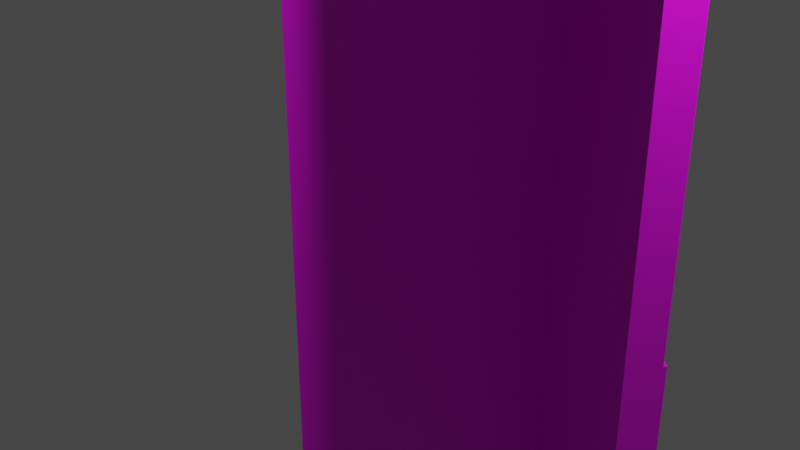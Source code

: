 # Source: curvewallout.blend  (saved by Blender 2.80.75; exported with 4.5.12 LTS)
import bpy
from mathutils import Matrix  # noqa: F401  (used for matrix-valued properties, if any)

bpy.ops.wm.read_factory_settings(use_empty=True)
scene = bpy.context.scene
scene.name = 'Scene'

# ---- collections
col_collection = bpy.data.collections.new('Collection'); scene.collection.children.link(col_collection)

# ---- images (referenced by path relative to the original .blend; pixels are not part of the script)
import os
ASSET_DIR = os.environ.get("B2B_ASSET_DIR", "")  # directory of the original .blend (textures are referenced by path, not embedded)
HERE = os.path.dirname(os.path.abspath(__file__))  # packed textures are extracted next to this script under _unpacked/

def load_image(name, relpath, width, height, colorspace="sRGB"):
    """Load a texture the original file referenced (path relative to the .blend, or extracted next to this script)."""
    p = next((c for c in (os.path.join(HERE, relpath), os.path.join(ASSET_DIR, relpath)) if relpath and os.path.exists(c)), "")
    if p:
        img = bpy.data.images.load(p, check_existing=True)
        img.name = name
    else:  # same state as the original file: an image datablock whose file is absent (Cycles renders it pink)
        img = bpy.data.images.new(name, width, height)
        img.source = "FILE"
        img.filepath = "//" + (relpath or name)
    img.colorspace_settings.name = colorspace
    return img
img_wallskin_jpg = load_image('WallSkin.jpg', 'WallSkin.jpg', 1024, 1024, 'sRGB')

# ---- materials (node trees are filled in below, after node groups)
mat_material = bpy.data.materials.new('Material')
mat_material.use_transparent_shadow = False

# ---- material node trees
mat_material.use_nodes = True; mat_material.node_tree.nodes.clear()
_N = mat_material.node_tree.nodes; _L = mat_material.node_tree.links
n0 = _N.new('ShaderNodeOutputMaterial'); n0.name = 'Material Output'; n0.location = (300, 300)
n1 = _N.new('ShaderNodeBsdfPrincipled'); n1.name = 'Principled BSDF'; n1.location = (10, 300)
n1.distribution = 'GGX'
n1.subsurface_method = 'BURLEY'
n1.inputs[3].default_value = 1.45
n1.inputs[27].default_value = (0.0, 0.0, 0.0, 1.0)
n1.inputs[28].default_value = 1.0
n2 = _N.new('ShaderNodeTexImage'); n2.name = 'Image Texture'; n2.location = (-280, 275)
n2.image = img_wallskin_jpg
_L.new(n1.outputs[0], n0.inputs[0])
_L.new(n2.outputs[0], n1.inputs[0])
n0.is_active_output = True

# ---- world
world_world = bpy.data.worlds.new('World'); scene.world = world_world
world_world.use_nodes = True; world_world.node_tree.nodes.clear()
_N = world_world.node_tree.nodes; _L = world_world.node_tree.links
n0 = _N.new('ShaderNodeOutputWorld'); n0.name = 'World Output'; n0.location = (300, 300)
n1 = _N.new('ShaderNodeBackground'); n1.name = 'Background'; n1.location = (10, 300)
n1.inputs[0].default_value = (0.05088, 0.05088, 0.05088, 1.0)
_L.new(n1.outputs[0], n0.inputs[0])
n0.is_active_output = True
world_world.color = (0.05088, 0.05088, 0.05088)
world_world.use_sun_shadow = False
world_world.sun_shadow_jitter_overblur = 0.0

# ---- cameras
cam_camera = bpy.data.cameras.new('Camera')
cam_camera.clip_end = 100.0
cam_camera.ortho_scale = 7.314

# ---- lights
light_light = bpy.data.lights.new('Light', 'POINT')
light_light.transmission_factor = 0.0
light_light.energy = 1000.0
light_light.shadow_soft_size = 0.1
light_light.shadow_maximum_resolution = 0.006
light_light.use_absolute_resolution = True

# ---- meshes
me_cube_010 = bpy.data.meshes.new('Cube.010')
me_cube_010.from_pydata([(-10.48, 0.05472, -1.0), (-10.48, 0.05472, 1.0), (-12.08, 0.1267, -1.0), (-12.08, 0.1267, 1.0), (-10.48, 0.05472, 0.8634), (-12.08, 0.1267, 0.9177), (-10.48, 0.05472, -0.9301), (-12.08, 0.1267, -0.9301), (-12.49, 0.1451, -0.9301), (-12.49, 0.1451, -1.0), (-13.53, 0.1919, 1.0), (-12.25, 0.1341, 0.9177), (-10.48, 0.05472, 0.1856), (-12.08, 0.1267, 0.177), (-10.48, 0.05472, -0.9082), (-12.08, 0.1267, -0.9082), (-12.31, 0.137, -0.9082), (-12.42, 0.1418, -0.9301), (-10.48, 0.05472, 0.944), (-12.08, 0.1267, 0.944), (-12.24, 0.1336, 0.9177), (-12.24, 0.1336, 0.177), (-12.66, 0.1525, 0.9275), (-12.66, 0.1525, 0.944), (-13.44, 0.1877, 0.9819), (-13.29, 0.181, 0.9639), (-13.1, 0.1723, 0.9479), (-12.88, 0.1624, 0.9353), (12.0, 0.2483, -1.0), (12.0, 0.2483, 1.0), (13.2, 0.3444, -1.0), (13.2, 0.3444, 1.0), (12.0, 0.2483, 0.8634), (13.2, 0.3444, 0.9177), (12.0, 0.2483, -0.9301), (13.2, 0.3444, -0.9301), (13.51, 0.369, -0.9301), (13.51, 0.369, -1.0), (14.29, 0.4315, 1.0), (13.32, 0.3543, 0.9177), (12.0, 0.2483, 0.1856), (13.2, 0.3444, 0.177), (12.0, 0.2483, -0.9082), (13.2, 0.3444, -0.9082), (13.37, 0.3582, -0.9082), (13.45, 0.3646, -0.9301), (12.0, 0.2483, 0.944), (13.2, 0.3444, 0.944), (13.32, 0.3537, 0.9177), (13.32, 0.3537, 0.177), (13.63, 0.3789, 0.9275), (13.63, 0.3788, 0.944), (14.22, 0.4259, 0.9819), (14.11, 0.4169, 0.9639), (13.96, 0.4052, 0.9479), (13.8, 0.3921, 0.9353), (-0.8533, 0.8262, -1.0), (-0.8533, 0.8262, 1.0), (-1.255, 0.9942, -1.0), (-1.255, 0.9942, 1.0), (-1.255, 0.9942, 0.9177), (-0.8533, 0.8262, 0.8634), (-0.8533, 0.8262, -0.9301), (-1.255, 0.9942, -0.9301), (-1.358, 1.037, -1.0), (-1.358, 1.037, -0.9301), (-1.619, 1.146, 1.0), (-1.297, 1.012, 0.9177), (-0.8533, 0.8262, 0.1856), (-1.255, 0.9942, 0.177), (-1.255, 0.9942, -0.9082), (-0.8533, 0.8262, -0.9082), (-1.339, 1.029, -0.9301), (-1.313, 1.018, -0.9082), (-0.8533, 0.8262, 0.944), (-1.294, 1.01, 0.9177), (-1.294, 1.01, 0.177), (-1.596, 1.137, 0.9819), (-1.558, 1.121, 0.9639), (-1.51, 1.101, 0.9479), (-1.455, 1.078, 0.9353), (-1.399, 1.054, 0.9275)], [], [(74, 57, 1, 18), (18, 1, 3, 19), (13, 5, 20, 21), (12, 4, 5, 13), (68, 61, 4, 12), (56, 62, 6, 0), (0, 6, 7, 2), (58, 2, 9, 64), (2, 7, 8, 9), (60, 5, 11, 67), (71, 68, 12, 14), (14, 12, 13, 15), (63, 7, 17, 72), (6, 14, 15, 7), (62, 71, 14, 6), (7, 15, 16, 17), (19, 3, 10, 23), (4, 18, 19, 5), (61, 74, 18, 4), (69, 13, 21, 76), (10, 24, 23), (24, 25, 23), (25, 26, 23), (26, 27, 23), (27, 22, 23), (5, 19, 23, 22, 11), (27, 80, 81, 22), (26, 79, 80, 27), (25, 78, 79, 26), (24, 77, 78, 25), (21, 20, 75, 76), (17, 16, 73, 72), (15, 70, 73, 16), (15, 13, 69, 70), (11, 22, 81, 67), (10, 66, 77, 24), (9, 8, 65, 64), (7, 63, 65, 8), (5, 60, 75, 20), (3, 59, 66, 10), (3, 1, 57, 59), (0, 2, 58, 56), (74, 46, 29, 57), (46, 47, 31, 29), (41, 49, 48, 33), (40, 41, 33, 32), (68, 40, 32, 61), (56, 28, 34, 62), (28, 30, 35, 34), (58, 64, 37, 30), (30, 37, 36, 35), (60, 67, 39, 33), (71, 42, 40, 68), (42, 43, 41, 40), (63, 72, 45, 35), (34, 35, 43, 42), (62, 34, 42, 71), (35, 45, 44, 43), (47, 51, 38, 31), (32, 33, 47, 46), (61, 32, 46, 74), (69, 76, 49, 41), (38, 51, 52), (52, 51, 53), (53, 51, 54), (54, 51, 55), (55, 51, 50), (33, 39, 50, 51, 47), (55, 50, 81, 80), (54, 55, 80, 79), (53, 54, 79, 78), (52, 53, 78, 77), (49, 76, 75, 48), (45, 72, 73, 44), (43, 44, 73, 70), (43, 70, 69, 41), (39, 67, 81, 50), (38, 52, 77, 66), (37, 64, 65, 36), (35, 36, 65, 63), (33, 48, 75, 60), (31, 38, 66, 59), (31, 59, 57, 29), (28, 56, 58, 30)])
_uv = me_cube_010.uv_layers.new(name='UVMap')
_uv.uv.foreach_set('vector', [0.618, 0.1295, 0.625, 0.1295, 0.625, 0.25, 0.618, 0.25, 0.618, 0.25, 0.625, 0.25, 0.625, 0.5, 0.618, 0.5, 0.5362, 0.5, 0.6147, 0.5, 0.6147, 0.5, 0.5362, 0.5, 0.5362, 0.25, 0.6147, 0.25, 0.6147, 0.5, 0.5362, 0.5, 0.5362, 0.1295, 0.6147, 0.1295, 0.6147, 0.25, 0.5362, 0.25, 0.375, 0.1295, 0.3837, 0.1295, 0.3837, 0.25, 0.375, 0.25, 0.375, 0.25, 0.3837, 0.25, 0.3837, 0.5, 0.375, 0.5, 0.375, 0.6355, 0.375, 0.5, 0.375, 0.5, 0.375, 0.6393, 0.375, 0.5, 0.3837, 0.5, 0.3837, 0.5, 0.375, 0.5, 0.4977, 0.4259, 0.4977, 0.3579, 0.4977, 0.3579, 0.4977, 0.4267, 0.3865, 0.1295, 0.5362, 0.1295, 0.5362, 0.25, 0.3865, 0.25, 0.3865, 0.25, 0.5362, 0.25, 0.5362, 0.5, 0.3865, 0.5, 0.6649, 0.9443, 0.6088, 0.9443, 0.6088, 0.9225, 0.6662, 0.9225, 0.3837, 0.25, 0.3865, 0.25, 0.3865, 0.5, 0.3837, 0.5, 0.3837, 0.1295, 0.3865, 0.1295, 0.3865, 0.25, 0.3837, 0.25, 0.3837, 0.5, 0.3865, 0.5, 0.3865, 0.5, 0.3837, 0.5, 0.618, 0.5, 0.625, 0.5, 0.625, 0.5, 0.618, 0.5, 0.6147, 0.25, 0.618, 0.25, 0.618, 0.5, 0.6147, 0.5, 0.6147, 0.1295, 0.618, 0.1295, 0.618, 0.25, 0.6147, 0.25, 0.2696, 0.2324, 0.0001374, 0.2324, 0.0001374, 0.1843, 0.2725, 0.1843, 0.625, 0.5, 0.6217, 0.5, 0.618, 0.5, 0.6217, 0.5, 0.6163, 0.5, 0.618, 0.5, 0.6163, 0.5, 0.6094, 0.5, 0.618, 0.5, 0.6094, 0.5, 0.6017, 0.5, 0.618, 0.5, 0.6017, 0.5, 0.594, 0.5, 0.618, 0.5, 0.6147, 0.5, 0.618, 0.5, 0.618, 0.5, 0.6159, 0.5, 0.6147, 0.5, 0.445, 0.07871, 0.3875, 0.07871, 0.3884, 0.0648, 0.445, 0.0648, 0.445, 0.09245, 0.3867, 0.09245, 0.3875, 0.07871, 0.445, 0.07871, 0.445, 0.1047, 0.386, 0.1047, 0.3867, 0.09245, 0.445, 0.09245, 0.445, 0.1142, 0.3854, 0.1142, 0.386, 0.1047, 0.445, 0.1047, 0.0001374, 0.3718, 0.0001375, 0.1876, 0.2725, 0.1876, 0.2725, 0.3718, 0.6088, 0.9225, 0.6088, 0.9156, 0.6658, 0.9156, 0.6662, 0.9225, 0.4977, 0.0001378, 0.7699, 0.0001376, 0.7742, 0.07239, 0.4977, 0.07239, 0.0001375, 0.8148, 0.0001374, 0.5449, 0.2696, 0.5449, 0.2696, 0.8148, 0.445, 0.03911, 0.445, 0.0648, 0.3884, 0.0648, 0.3899, 0.03911, 0.445, 0.12, 0.3851, 0.12, 0.3854, 0.1142, 0.445, 0.1142, 0.6088, 0.9744, 0.6088, 0.9708, 0.6665, 0.9708, 0.6665, 0.9744, 0.6088, 0.9443, 0.6649, 0.9443, 0.6665, 0.9708, 0.6088, 0.9708, 0.4977, 0.3579, 0.4977, 0.4259, 0.4977, 0.4267, 0.4977, 0.3579, 0.625, 0.5, 0.625, 0.6355, 0.625, 0.6491, 0.625, 0.5, 0.625, 0.5, 0.875, 0.5, 0.875, 0.6205, 0.625, 0.6355, 0.125, 0.5, 0.375, 0.5, 0.375, 0.6355, 0.125, 0.6205, 0.618, 0.1295, 0.618, 0.25, 0.625, 0.25, 0.625, 0.1295, 0.618, 0.25, 0.618, 0.5, 0.625, 0.5, 0.625, 0.25, 0.5362, 0.5, 0.5362, 0.5, 0.6147, 0.5, 0.6147, 0.5, 0.5362, 0.25, 0.5362, 0.5, 0.6147, 0.5, 0.6147, 0.25, 0.5362, 0.1295, 0.5362, 0.25, 0.6147, 0.25, 0.6147, 0.1295, 0.375, 0.1295, 0.375, 0.25, 0.3837, 0.25, 0.3837, 0.1295, 0.375, 0.25, 0.375, 0.5, 0.3837, 0.5, 0.3837, 0.25, 0.375, 0.6355, 0.375, 0.6393, 0.375, 0.5, 0.375, 0.5, 0.375, 0.5, 0.375, 0.5, 0.3837, 0.5, 0.3837, 0.5, 0.4977, 0.4259, 0.4977, 0.4267, 0.4977, 0.3579, 0.4977, 0.3579, 0.3865, 0.1295, 0.3865, 0.25, 0.5362, 0.25, 0.5362, 0.1295, 0.3865, 0.25, 0.3865, 0.5, 0.5362, 0.5, 0.5362, 0.25, 0.6649, 0.9443, 0.6662, 0.9225, 0.6088, 0.9225, 0.6088, 0.9443, 0.3837, 0.25, 0.3837, 0.5, 0.3865, 0.5, 0.3865, 0.25, 0.3837, 0.1295, 0.3837, 0.25, 0.3865, 0.25, 0.3865, 0.1295, 0.3837, 0.5, 0.3837, 0.5, 0.3865, 0.5, 0.3865, 0.5, 0.618, 0.5, 0.618, 0.5, 0.625, 0.5, 0.625, 0.5, 0.6147, 0.25, 0.6147, 0.5, 0.618, 0.5, 0.618, 0.25, 0.6147, 0.1295, 0.6147, 0.25, 0.618, 0.25, 0.618, 0.1295, 0.2696, 0.2324, 0.2725, 0.1843, 0.0001374, 0.1843, 0.0001374, 0.2324, 0.625, 0.5, 0.618, 0.5, 0.6217, 0.5, 0.6217, 0.5, 0.618, 0.5, 0.6163, 0.5, 0.6163, 0.5, 0.618, 0.5, 0.6094, 0.5, 0.6094, 0.5, 0.618, 0.5, 0.6017, 0.5, 0.6017, 0.5, 0.618, 0.5, 0.594, 0.5, 0.6147, 0.5, 0.6147, 0.5, 0.6159, 0.5, 0.618, 0.5, 0.618, 0.5, 0.445, 0.07871, 0.445, 0.0648, 0.3884, 0.0648, 0.3875, 0.07871, 0.445, 0.09245, 0.445, 0.07871, 0.3875, 0.07871, 0.3867, 0.09245, 0.445, 0.1047, 0.445, 0.09245, 0.3867, 0.09245, 0.386, 0.1047, 0.445, 0.1142, 0.445, 0.1047, 0.386, 0.1047, 0.3854, 0.1142, 0.0001374, 0.3718, 0.2725, 0.3718, 0.2725, 0.1876, 0.0001375, 0.1876, 0.6088, 0.9225, 0.6662, 0.9225, 0.6658, 0.9156, 0.6088, 0.9156, 0.4977, 0.0001378, 0.4977, 0.07239, 0.7742, 0.07239, 0.7699, 0.0001376, 0.0001375, 0.8148, 0.2696, 0.8148, 0.2696, 0.5449, 0.0001374, 0.5449, 0.445, 0.03911, 0.3899, 0.03911, 0.3884, 0.0648, 0.445, 0.0648, 0.445, 0.12, 0.445, 0.1142, 0.3854, 0.1142, 0.3851, 0.12, 0.6088, 0.9744, 0.6665, 0.9744, 0.6665, 0.9708, 0.6088, 0.9708, 0.6088, 0.9443, 0.6088, 0.9708, 0.6665, 0.9708, 0.6649, 0.9443, 0.4977, 0.3579, 0.4977, 0.3579, 0.4977, 0.4267, 0.4977, 0.4259, 0.625, 0.5, 0.625, 0.5, 0.625, 0.6491, 0.625, 0.6355, 0.625, 0.5, 0.625, 0.6355, 0.875, 0.6205, 0.875, 0.5, 0.125, 0.5, 0.125, 0.6205, 0.375, 0.6355, 0.375, 0.5])
me_cube_010.materials.append(mat_material)
me_cube_010.use_remesh_preserve_volume = False
me_cube_010.use_remesh_preserve_attributes = False
me_cube_010.use_mirror_vertex_groups = False
me_cube_010.update()

# ---- objects
ob_light = bpy.data.objects.new('Light', light_light)
ob_camera = bpy.data.objects.new('Camera', cam_camera)
ob_wall_005 = bpy.data.objects.new('wall.005', me_cube_010)

# ---- transforms, parenting, visibility, modifiers, constraints
ob_light.location = (4.076, 1.005, 5.904)
ob_light.rotation_euler = (0.6503, 0.05522, 1.866)
ob_light.lock_rotations_4d = False
ob_light.empty_display_type = 'ARROWS'
ob_light.color = (0.0, 0.0, 0.0, 0.0)
ob_light.lineart.crease_threshold = 0.0
ob_camera.location = (7.359, -6.926, 4.958)
ob_camera.rotation_euler = (1.109, 0.0, 0.8149)
ob_camera.lock_rotations_4d = False
ob_camera.empty_display_type = 'ARROWS'
ob_camera.color = (0.0, 0.0, 0.0, 0.0)
ob_camera.display_type = 'WIRE'
ob_camera.lineart.crease_threshold = 0.0
ob_wall_005.location = (0.0, 0.0, 0.0)
ob_wall_005.scale = (0.1932, 3.22, -5.987)
ob_wall_005.lineart.crease_threshold = 0.0
_m = ob_wall_005.modifiers.new('Mirror', 'MIRROR')
_m.use_axis = (False, False, False)

# ---- collection membership
col_collection.objects.link(ob_light)
col_collection.objects.link(ob_camera)
col_collection.objects.link(ob_wall_005)

# ---- scene / render settings (as saved in the file)
scene.camera = ob_camera
scene.frame_start = 1; scene.frame_end = 250; scene.frame_set(0)
scene.render.engine = 'BLENDER_EEVEE_NEXT'
scene.cycles.use_denoising = False
scene.cycles.samples = 128
scene.cycles.sampling_pattern = 'TABULATED_SOBOL'
scene.cycles.use_adaptive_sampling = False
scene.cycles.use_light_tree = False
scene.view_settings.view_transform = 'Filmic'
bpy.context.view_layer.update()
